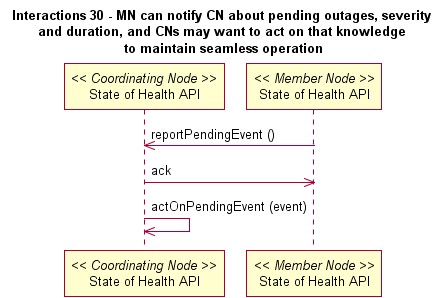

The diagram above was rendered by PlantUML. Its source (embedded in the PNG):
@startuml
title Interactions 30 - MN can notify CN about pending outages, severity \nand duration, and CNs may want to act on that knowledge \nto maintain seamless operation
participant "State of Health API" as c_health << Coordinating Node >>
participant "State of Health API" as m_health << Member Node >>
m_health -> c_health: reportPendingEvent ()
c_health -> m_health: ack
c_health -> c_health: actOnPendingEvent (event)
@enduml